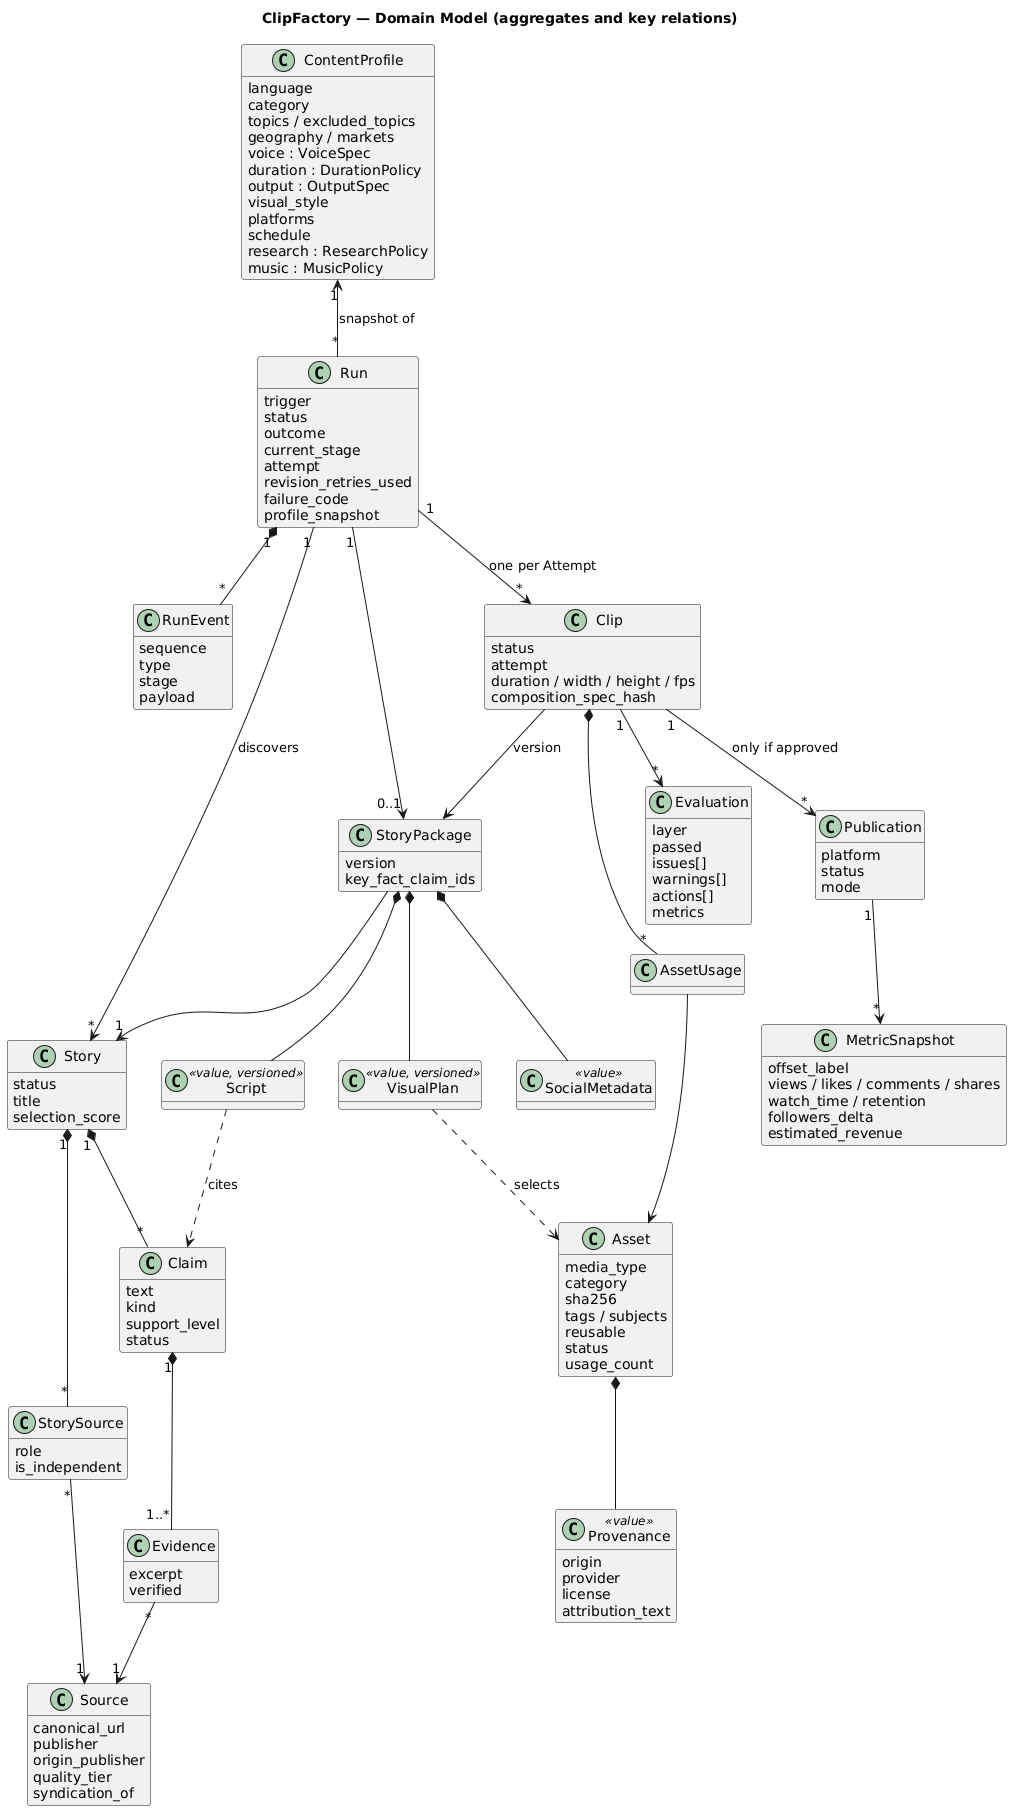

The diagram above was rendered by PlantUML. Its source (embedded in the PNG):
@startuml domain-model
' Canonical fields: ../../04-domain-model.md
title ClipFactory — Domain Model (aggregates and key relations)
hide empty methods

class ContentProfile {
  language
  category
  topics / excluded_topics
  geography / markets
  voice : VoiceSpec
  duration : DurationPolicy
  output : OutputSpec
  visual_style
  platforms
  schedule
  research : ResearchPolicy
  music : MusicPolicy
}

class Run {
  trigger
  status
  outcome
  current_stage
  attempt
  revision_retries_used
  failure_code
  profile_snapshot
}
class RunEvent {
  sequence
  type
  stage
  payload
}

class Story {
  status
  title
  selection_score
}
class Source {
  canonical_url
  publisher
  origin_publisher
  quality_tier
  syndication_of
}
class StorySource {
  role
  is_independent
}
class Claim {
  text
  kind
  support_level
  status
}
class Evidence {
  excerpt
  verified
}

class StoryPackage {
  version
  key_fact_claim_ids
}
class Script <<value, versioned>>
class VisualPlan <<value, versioned>>
class SocialMetadata <<value>>

class Asset {
  media_type
  category
  sha256
  tags / subjects
  reusable
  status
  usage_count
}
class Provenance <<value>> {
  origin
  provider
  license
  attribution_text
}

class Clip {
  status
  attempt
  duration / width / height / fps
  composition_spec_hash
}
class AssetUsage
class Evaluation {
  layer
  passed
  issues[]
  warnings[]
  actions[]
  metrics
}
class Publication {
  platform
  status
  mode
}
class MetricSnapshot {
  offset_label
  views / likes / comments / shares
  watch_time / retention
  followers_delta
  estimated_revenue
}

ContentProfile "1" <-- "*" Run : snapshot of
Run "1" *-- "*" RunEvent
Run "1" --> "*" Story : discovers
Story "1" *-- "*" StorySource
StorySource "*" --> "1" Source
Story "1" *-- "*" Claim
Claim "1" *-- "1..*" Evidence
Evidence "*" --> "1" Source
Run "1" --> "0..1" StoryPackage
StoryPackage --> "1" Story
StoryPackage *-- Script
StoryPackage *-- VisualPlan
StoryPackage *-- SocialMetadata
Script ..> Claim : cites
VisualPlan ..> Asset : selects
Asset *-- Provenance
Run "1" --> "*" Clip : one per Attempt
Clip --> StoryPackage : version
Clip *-- "*" AssetUsage
AssetUsage --> Asset
Clip "1" --> "*" Evaluation
Clip "1" --> "*" Publication : only if approved
Publication "1" --> "*" MetricSnapshot
@enduml